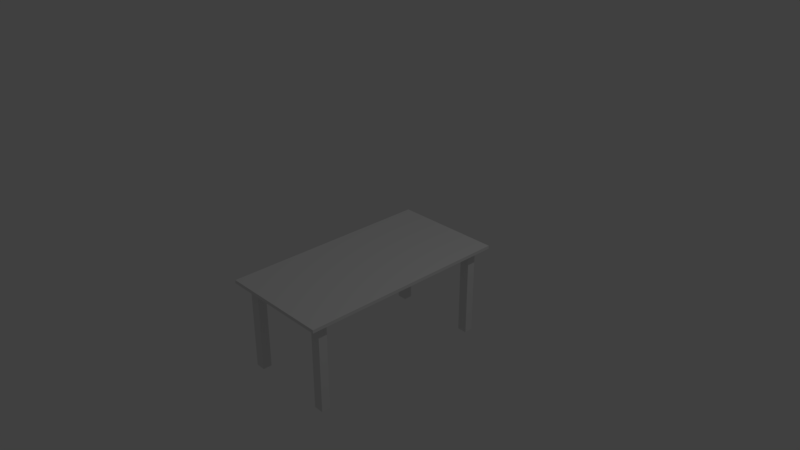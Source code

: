# Source: table.blend  (saved by Blender 2.79.0; exported with 4.5.12 LTS)
import bpy
from mathutils import Matrix  # noqa: F401  (used for matrix-valued properties, if any)

bpy.ops.wm.read_factory_settings(use_empty=True)
scene = bpy.context.scene
scene.name = 'Scene'

# ---- collections
col_collection_1 = bpy.data.collections.new('Collection 1'); scene.collection.children.link(col_collection_1)

# ---- materials (node trees are filled in below, after node groups)
mat_material = bpy.data.materials.new('Material')
mat_material.alpha_threshold = 0.0
mat_material.use_transparent_shadow = False
mat_material.roughness = 0.5
mat_material.line_color = (0.0, 0.0, 0.0, 1.0)

# ---- material node trees

# ---- world
world_world = bpy.data.worlds.new('World'); scene.world = world_world
world_world.color = (0.05088, 0.05088, 0.05088)
world_world.use_sun_shadow = False
world_world.sun_shadow_jitter_overblur = 0.0
world_world.cycles.sampling_method = 'MANUAL'

# ---- cameras
cam_camera = bpy.data.cameras.new('Camera')
cam_camera.clip_end = 100.0
cam_camera.lens = 35.0
cam_camera.sensor_width = 32.0
cam_camera.sensor_height = 18.0
cam_camera.ortho_scale = 7.314
cam_camera.dof.focus_distance = 0.0
cam_camera.dof.aperture_fstop = 128.0

# ---- lights
light_lamp = bpy.data.lights.new('Lamp', 'POINT')
light_lamp.transmission_factor = 0.0
light_lamp.cutoff_distance = 30.0
light_lamp.energy = 100.0
light_lamp.shadow_buffer_clip_start = 1.001
light_lamp.shadow_soft_size = 0.1
light_lamp.shadow_maximum_resolution = 0.006
light_lamp.use_absolute_resolution = True

# ---- meshes
me_cube_003 = bpy.data.meshes.new('Cube.003')
me_cube_003.from_pydata([(-1.0, -1.0, -1.0), (-1.0, -1.0, 1.0), (-1.0, 1.0, -1.0), (-1.0, 1.0, 1.0), (1.0, -1.0, -1.0), (1.0, -1.0, 1.0), (1.0, 1.0, -1.0), (1.0, 1.0, 1.0), (-18.86, -1.0, -1.0), (-18.86, -1.0, 1.0), (-18.86, 1.0, -1.0), (-18.86, 1.0, 1.0), (-16.86, -1.0, -1.0), (-16.86, -1.0, 1.0), (-16.86, 1.0, -1.0), (-16.86, 1.0, 1.0), (-1.0, -42.45, -1.0), (-1.0, -42.45, 1.0), (-1.0, -40.45, -1.0), (-1.0, -40.45, 1.0), (1.0, -42.45, -1.0), (1.0, -42.45, 1.0), (1.0, -40.45, -1.0), (1.0, -40.45, 1.0), (-18.76, -42.45, -1.0), (-18.76, -42.45, 1.0), (-18.76, -40.45, -1.0), (-18.76, -40.45, 1.0), (-16.76, -42.45, -1.0), (-16.76, -42.45, 1.0), (-16.76, -40.45, -1.0), (-16.76, -40.45, 1.0), (2.487, 3.655, 0.9899), (2.487, -44.92, 0.9899), (-20.3, -44.92, 0.9899), (-20.3, 3.655, 0.9899), (2.487, 3.655, 1.062), (2.487, -44.92, 1.062), (-20.3, -44.92, 1.062), (-20.3, 3.655, 1.062)], [], [(0, 1, 3, 2), (2, 3, 7, 6), (6, 7, 5, 4), (4, 5, 1, 0), (2, 6, 4, 0), (7, 3, 1, 5), (8, 9, 11, 10), (10, 11, 15, 14), (14, 15, 13, 12), (12, 13, 9, 8), (10, 14, 12, 8), (15, 11, 9, 13), (16, 17, 19, 18), (18, 19, 23, 22), (22, 23, 21, 20), (20, 21, 17, 16), (18, 22, 20, 16), (23, 19, 17, 21), (24, 25, 27, 26), (26, 27, 31, 30), (30, 31, 29, 28), (28, 29, 25, 24), (26, 30, 28, 24), (31, 27, 25, 29), (32, 33, 34, 35), (36, 39, 38, 37), (32, 36, 37, 33), (33, 37, 38, 34), (34, 38, 39, 35), (36, 32, 35, 39)])
me_cube_003.materials.append(mat_material)
me_cube_003.use_remesh_preserve_volume = False
me_cube_003.use_remesh_preserve_attributes = False
me_cube_003.use_mirror_vertex_groups = False
me_cube_003.update()

# ---- objects
ob_cube_003 = bpy.data.objects.new('Cube.003', me_cube_003)
ob_lamp = bpy.data.objects.new('Lamp', light_lamp)
ob_camera = bpy.data.objects.new('Camera', cam_camera)

# ---- transforms, parenting, visibility, modifiers, constraints
ob_cube_003.location = (0.6136, 1.209, -0.7659)
ob_cube_003.scale = (0.06795, 0.06122, 0.6263)
ob_cube_003.lineart.crease_threshold = 0.0
ob_lamp.location = (4.076, 1.005, 5.904)
ob_lamp.rotation_euler = (0.6503, 0.05522, 1.866)
ob_lamp.lock_rotations_4d = False
ob_lamp.empty_display_type = 'ARROWS'
ob_lamp.color = (0.0, 0.0, 0.0, 0.0)
ob_lamp.lineart.crease_threshold = 0.0
ob_camera.location = (7.481, -6.508, 5.344)
ob_camera.rotation_euler = (1.109, 0.0, 0.8149)
ob_camera.lock_rotations_4d = False
ob_camera.empty_display_type = 'ARROWS'
ob_camera.color = (0.0, 0.0, 0.0, 0.0)
ob_camera.display_type = 'WIRE'
ob_camera.lineart.crease_threshold = 0.0

# ---- collection membership
col_collection_1.objects.link(ob_cube_003)
col_collection_1.objects.link(ob_lamp)
col_collection_1.objects.link(ob_camera)

# ---- scene / render settings (as saved in the file)
scene.camera = ob_camera
scene.frame_start = 1; scene.frame_end = 250; scene.frame_set(1)
scene.render.engine = 'BLENDER_EEVEE_NEXT'
scene.render.resolution_percentage = 50
scene.render.dither_intensity = 0.0
scene.cycles.use_denoising = False
scene.cycles.samples = 128
scene.cycles.sampling_pattern = 'TABULATED_SOBOL'
scene.cycles.use_adaptive_sampling = False
scene.cycles.use_light_tree = False
scene.cycles.blur_glossy = 0.0
scene.cycles.sample_clamp_indirect = 0.0
scene.view_settings.view_transform = 'Standard'
bpy.context.view_layer.update()
